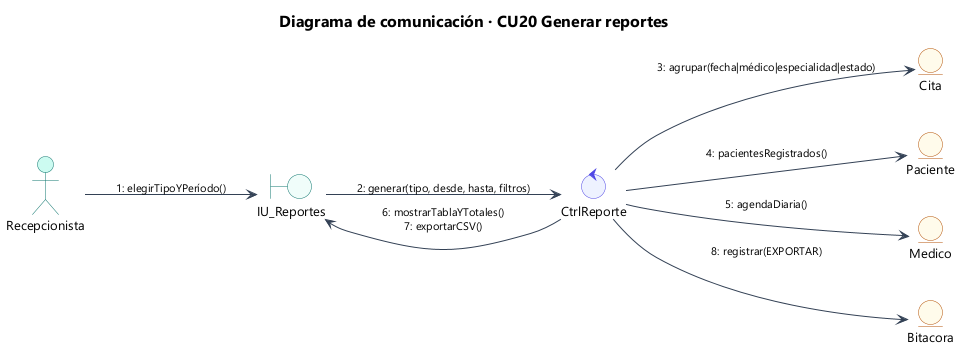

The diagram above was rendered by PlantUML. Its source (embedded in the PNG):
@startuml 30_com_cu20
!include estilo.iuml
title Diagrama de comunicación · CU20 Generar reportes
left to right direction
actor "Recepcionista" as A
boundary "IU_Reportes" as IU
control "CtrlReporte" as C
entity "Cita" as CI
entity "Paciente" as P
entity "Medico" as M
entity "Bitacora" as B
A --> IU : "1: elegirTipoYPeríodo()"
IU --> C : "2: generar(tipo, desde, hasta, filtros)"
C --> CI : "3: agrupar(fecha|médico|especialidad|estado)"
C --> P : "4: pacientesRegistrados()"
C --> M : "5: agendaDiaria()"
C --> IU : "6: mostrarTablaYTotales()\n7: exportarCSV()"
C --> B : "8: registrar(EXPORTAR)"
@enduml